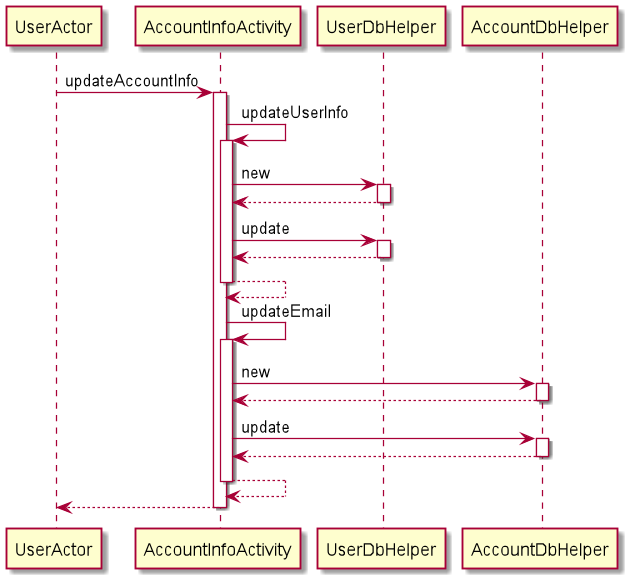

The diagram above was rendered by PlantUML. Its source (embedded in the PNG):
@startuml
participant UserActor
UserActor -> AccountInfoActivity : updateAccountInfo
activate AccountInfoActivity
AccountInfoActivity -> AccountInfoActivity : updateUserInfo
activate AccountInfoActivity
AccountInfoActivity -> UserDbHelper : new
activate UserDbHelper
UserDbHelper --> AccountInfoActivity
deactivate UserDbHelper
AccountInfoActivity -> UserDbHelper : update
activate UserDbHelper
UserDbHelper --> AccountInfoActivity
deactivate UserDbHelper
AccountInfoActivity --> AccountInfoActivity
deactivate AccountInfoActivity
AccountInfoActivity -> AccountInfoActivity : updateEmail
activate AccountInfoActivity
AccountInfoActivity -> AccountDbHelper : new
activate AccountDbHelper
AccountDbHelper --> AccountInfoActivity
deactivate AccountDbHelper
AccountInfoActivity -> AccountDbHelper : update
activate AccountDbHelper
AccountDbHelper --> AccountInfoActivity
deactivate AccountDbHelper
AccountInfoActivity --> AccountInfoActivity
deactivate AccountInfoActivity
return
@enduml